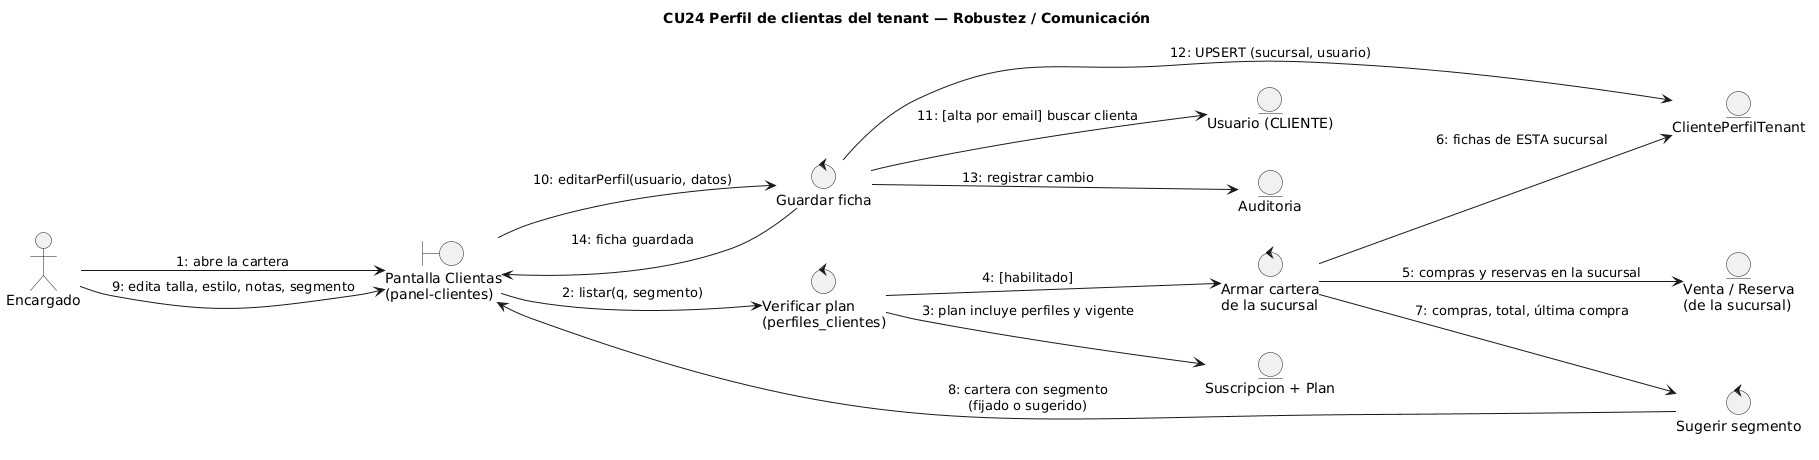

The diagram above was rendered by PlantUML. Its source (embedded in the PNG):
@startuml 16_robustez_perfil_clientes
' ICONIX - Robustez / comunicación de CU24 "Gestionar el perfil de las clientas del tenant".
left to right direction
skinparam defaultFontName Arial
title CU24 Perfil de clientas del tenant — Robustez / Comunicación

actor "Encargado" as A
boundary "Pantalla Clientas\n(panel-clientes)" as B1
control "Verificar plan\n(perfiles_clientes)" as C0
control "Armar cartera\nde la sucursal" as C1
control "Sugerir segmento" as C2
control "Guardar ficha" as C3
entity "Suscripcion + Plan" as E0
entity "Venta / Reserva\n(de la sucursal)" as E1
entity "ClientePerfilTenant" as E2
entity "Usuario (CLIENTE)" as E3
entity "Auditoria" as E4

A --> B1 : 1: abre la cartera
B1 --> C0 : 2: listar(q, segmento)
C0 --> E0 : 3: plan incluye perfiles y vigente
C0 --> C1 : 4: [habilitado]
C1 --> E1 : 5: compras y reservas en la sucursal
C1 --> E2 : 6: fichas de ESTA sucursal
C1 --> C2 : 7: compras, total, última compra
C2 --> B1 : 8: cartera con segmento\n(fijado o sugerido)
A --> B1 : 9: edita talla, estilo, notas, segmento
B1 --> C3 : 10: editarPerfil(usuario, datos)
C3 --> E3 : 11: [alta por email] buscar clienta
C3 --> E2 : 12: UPSERT (sucursal, usuario)
C3 --> E4 : 13: registrar cambio
C3 --> B1 : 14: ficha guardada
@enduml